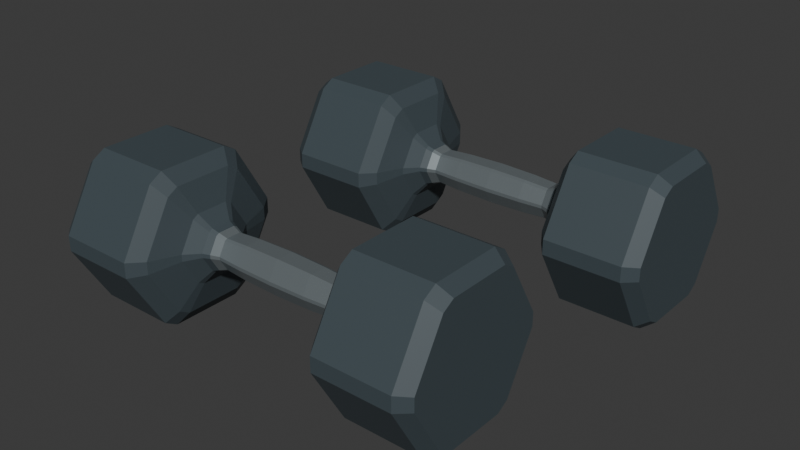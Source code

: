# Source: source.blend  (saved by Blender 4.3.34; exported with 4.5.12 LTS)
import bpy
from mathutils import Matrix  # noqa: F401  (used for matrix-valued properties, if any)

bpy.ops.wm.read_factory_settings(use_empty=True)
scene = bpy.context.scene
scene.name = 'Scene'

# ---- collections
col_collection = bpy.data.collections.new('Collection'); scene.collection.children.link(col_collection)

# ---- materials (node trees are filled in below, after node groups)
mat_charcoalhexheads = bpy.data.materials.new('CharcoalHexHeads')
mat_charcoalhexheads.diffuse_color = (0.055, 0.075, 0.086, 1.0)
mat_softsilvergrip = bpy.data.materials.new('SoftSilverGrip')
mat_softsilvergrip.diffuse_color = (0.32, 0.37, 0.39, 1.0)

# ---- material node trees
mat_charcoalhexheads.use_nodes = True; mat_charcoalhexheads.node_tree.nodes.clear()
_N = mat_charcoalhexheads.node_tree.nodes; _L = mat_charcoalhexheads.node_tree.links
n0 = _N.new('ShaderNodeBsdfPrincipled'); n0.name = 'Principled BSDF'; n0.location = (10, 300)
n0.inputs[0].default_value = (0.055, 0.075, 0.086, 1.0)
n0.inputs[2].default_value = 0.56
n1 = _N.new('ShaderNodeOutputMaterial'); n1.name = 'Material Output'; n1.location = (300, 300)
_L.new(n0.outputs[0], n1.inputs[0])
n1.is_active_output = True
mat_softsilvergrip.use_nodes = True; mat_softsilvergrip.node_tree.nodes.clear()
_N = mat_softsilvergrip.node_tree.nodes; _L = mat_softsilvergrip.node_tree.links
n0 = _N.new('ShaderNodeBsdfPrincipled'); n0.name = 'Principled BSDF'; n0.location = (10, 300)
n0.inputs[0].default_value = (0.32, 0.37, 0.39, 1.0)
n0.inputs[1].default_value = 0.66
n0.inputs[2].default_value = 0.34
n1 = _N.new('ShaderNodeOutputMaterial'); n1.name = 'Material Output'; n1.location = (300, 300)
_L.new(n0.outputs[0], n1.inputs[0])
n1.is_active_output = True

# ---- world
world_world = bpy.data.worlds.new('World'); scene.world = world_world
world_world.use_nodes = True; world_world.node_tree.nodes.clear()
_N = world_world.node_tree.nodes; _L = world_world.node_tree.links
n0 = _N.new('ShaderNodeOutputWorld'); n0.name = 'World Output'; n0.location = (300, 300)
n1 = _N.new('ShaderNodeBackground'); n1.name = 'Background'; n1.location = (10, 300)
n1.inputs[0].default_value = (0.05088, 0.05088, 0.05088, 1.0)
_L.new(n1.outputs[0], n0.inputs[0])
n0.is_active_output = True
world_world.color = (0.05088, 0.05088, 0.05088)
world_world.sun_shadow_jitter_overblur = 0.0

# ---- meshes
me_frontcontinuousdumbbell = bpy.data.meshes.new('FrontContinuousDumbbell')
me_frontcontinuousdumbbell.from_pydata([(-0.253, -0.06812, 0.08208), (-0.253, -0.06812, 0.09792), (-0.253, -0.1047, 0.1613), (-0.253, -0.1184, 0.1692), (-0.253, -0.1916, 0.1692), (-0.253, -0.2053, 0.1613), (-0.253, -0.2419, 0.09792), (-0.253, -0.2419, 0.08208), (-0.253, -0.2053, 0.01872), (-0.253, -0.1916, 0.0108), (-0.253, -0.1184, 0.0108), (-0.253, -0.1047, 0.01872), (-0.238, -0.05627, 0.081), (-0.238, -0.05627, 0.099), (-0.238, -0.09784, 0.171), (-0.238, -0.1134, 0.18), (-0.238, -0.1966, 0.18), (-0.238, -0.2122, 0.171), (-0.238, -0.2537, 0.099), (-0.238, -0.2537, 0.081), (-0.238, -0.2122, 0.009), (-0.238, -0.1966, 0.0), (-0.238, -0.1134, 0.0), (-0.238, -0.09784, 0.009), (-0.146, -0.05627, 0.081), (-0.146, -0.05627, 0.099), (-0.146, -0.09784, 0.171), (-0.146, -0.1134, 0.18), (-0.146, -0.1966, 0.18), (-0.146, -0.2122, 0.171), (-0.146, -0.2537, 0.099), (-0.146, -0.2537, 0.081), (-0.146, -0.2122, 0.009), (-0.146, -0.1966, 0.0), (-0.146, -0.1134, 0.0), (-0.146, -0.09784, 0.009), (-0.133, -0.07404, 0.08262), (-0.133, -0.07404, 0.09738), (-0.133, -0.1081, 0.1564), (-0.133, -0.1209, 0.1638), (-0.133, -0.1891, 0.1638), (-0.133, -0.2019, 0.1564), (-0.133, -0.236, 0.09738), (-0.133, -0.236, 0.08262), (-0.133, -0.2019, 0.02358), (-0.133, -0.1891, 0.0162), (-0.133, -0.1209, 0.0162), (-0.133, -0.1081, 0.02358), (-0.123, -0.1102, 0.08591), (-0.123, -0.1102, 0.09409), (-0.123, -0.1291, 0.1268), (-0.123, -0.1361, 0.1309), (-0.123, -0.1739, 0.1309), (-0.123, -0.1809, 0.1268), (-0.123, -0.1998, 0.09409), (-0.123, -0.1998, 0.08591), (-0.123, -0.1809, 0.05323), (-0.123, -0.1739, 0.04915), (-0.123, -0.1361, 0.04915), (-0.123, -0.1291, 0.05323), (-0.111, -0.1271, 0.08746), (-0.111, -0.1271, 0.09254), (-0.111, -0.1389, 0.1129), (-0.111, -0.1433, 0.1154), (-0.111, -0.1667, 0.1154), (-0.111, -0.1711, 0.1129), (-0.111, -0.1829, 0.09254), (-0.111, -0.1829, 0.08746), (-0.111, -0.1711, 0.06712), (-0.111, -0.1667, 0.06458), (-0.111, -0.1433, 0.06458), (-0.111, -0.1389, 0.06712), (-0.103, -0.1306, 0.08778), (-0.103, -0.1306, 0.09222), (-0.103, -0.1409, 0.11), (-0.103, -0.1447, 0.1122), (-0.103, -0.1653, 0.1122), (-0.103, -0.1691, 0.11), (-0.103, -0.1794, 0.09222), (-0.103, -0.1794, 0.08778), (-0.103, -0.1691, 0.06998), (-0.103, -0.1653, 0.06776), (-0.103, -0.1447, 0.06776), (-0.103, -0.1409, 0.06998), (-0.093, -0.1346, 0.08814), (-0.093, -0.1346, 0.09186), (-0.093, -0.1432, 0.1067), (-0.093, -0.1464, 0.1086), (-0.093, -0.1636, 0.1086), (-0.093, -0.1668, 0.1067), (-0.093, -0.1754, 0.09186), (-0.093, -0.1754, 0.08814), (-0.093, -0.1668, 0.07325), (-0.093, -0.1636, 0.07139), (-0.093, -0.1464, 0.07139), (-0.093, -0.1432, 0.07325), (-0.063, -0.1326, 0.08796), (-0.063, -0.1326, 0.09204), (-0.063, -0.142, 0.1084), (-0.063, -0.1456, 0.1104), (-0.063, -0.1644, 0.1104), (-0.063, -0.168, 0.1084), (-0.063, -0.1774, 0.09204), (-0.063, -0.1774, 0.08796), (-0.063, -0.168, 0.07162), (-0.063, -0.1644, 0.06957), (-0.063, -0.1456, 0.06957), (-0.063, -0.142, 0.07162), (-0.018, -0.1316, 0.08787), (-0.018, -0.1316, 0.09213), (-0.018, -0.1415, 0.1092), (-0.018, -0.1451, 0.1113), (-0.018, -0.1649, 0.1113), (-0.018, -0.1685, 0.1092), (-0.018, -0.1784, 0.09213), (-0.018, -0.1784, 0.08787), (-0.018, -0.1685, 0.0708), (-0.018, -0.1649, 0.06867), (-0.018, -0.1451, 0.06867), (-0.018, -0.1415, 0.0708), (0.027, -0.1326, 0.08796), (0.027, -0.1326, 0.09204), (0.027, -0.142, 0.1084), (0.027, -0.1456, 0.1104), (0.027, -0.1644, 0.1104), (0.027, -0.168, 0.1084), (0.027, -0.1774, 0.09204), (0.027, -0.1774, 0.08796), (0.027, -0.168, 0.07162), (0.027, -0.1644, 0.06957), (0.027, -0.1456, 0.06957), (0.027, -0.142, 0.07162), (0.057, -0.1346, 0.08814), (0.057, -0.1346, 0.09186), (0.057, -0.1432, 0.1067), (0.057, -0.1464, 0.1086), (0.057, -0.1636, 0.1086), (0.057, -0.1668, 0.1067), (0.057, -0.1754, 0.09186), (0.057, -0.1754, 0.08814), (0.057, -0.1668, 0.07325), (0.057, -0.1636, 0.07139), (0.057, -0.1464, 0.07139), (0.057, -0.1432, 0.07325), (0.067, -0.1306, 0.08778), (0.067, -0.1306, 0.09222), (0.067, -0.1409, 0.11), (0.067, -0.1447, 0.1122), (0.067, -0.1653, 0.1122), (0.067, -0.1691, 0.11), (0.067, -0.1794, 0.09222), (0.067, -0.1794, 0.08778), (0.067, -0.1691, 0.06998), (0.067, -0.1653, 0.06776), (0.067, -0.1447, 0.06776), (0.067, -0.1409, 0.06998), (0.075, -0.1271, 0.08746), (0.075, -0.1271, 0.09254), (0.075, -0.1389, 0.1129), (0.075, -0.1433, 0.1154), (0.075, -0.1667, 0.1154), (0.075, -0.1711, 0.1129), (0.075, -0.1829, 0.09254), (0.075, -0.1829, 0.08746), (0.075, -0.1711, 0.06712), (0.075, -0.1667, 0.06458), (0.075, -0.1433, 0.06458), (0.075, -0.1389, 0.06712), (0.087, -0.1102, 0.08591), (0.087, -0.1102, 0.09409), (0.087, -0.1291, 0.1268), (0.087, -0.1361, 0.1309), (0.087, -0.1739, 0.1309), (0.087, -0.1809, 0.1268), (0.087, -0.1998, 0.09409), (0.087, -0.1998, 0.08591), (0.087, -0.1809, 0.05323), (0.087, -0.1739, 0.04915), (0.087, -0.1361, 0.04915), (0.087, -0.1291, 0.05323), (0.097, -0.07404, 0.08262), (0.097, -0.07404, 0.09738), (0.097, -0.1081, 0.1564), (0.097, -0.1209, 0.1638), (0.097, -0.1891, 0.1638), (0.097, -0.2019, 0.1564), (0.097, -0.236, 0.09738), (0.097, -0.236, 0.08262), (0.097, -0.2019, 0.02358), (0.097, -0.1891, 0.0162), (0.097, -0.1209, 0.0162), (0.097, -0.1081, 0.02358), (0.11, -0.05627, 0.081), (0.11, -0.05627, 0.099), (0.11, -0.09784, 0.171), (0.11, -0.1134, 0.18), (0.11, -0.1966, 0.18), (0.11, -0.2122, 0.171), (0.11, -0.2537, 0.099), (0.11, -0.2537, 0.081), (0.11, -0.2122, 0.009), (0.11, -0.1966, 0.0), (0.11, -0.1134, 0.0), (0.11, -0.09784, 0.009), (0.202, -0.05627, 0.081), (0.202, -0.05627, 0.099), (0.202, -0.09784, 0.171), (0.202, -0.1134, 0.18), (0.202, -0.1966, 0.18), (0.202, -0.2122, 0.171), (0.202, -0.2537, 0.099), (0.202, -0.2537, 0.081), (0.202, -0.2122, 0.009), (0.202, -0.1966, 0.0), (0.202, -0.1134, 0.0), (0.202, -0.09784, 0.009), (0.217, -0.06812, 0.08208), (0.217, -0.06812, 0.09792), (0.217, -0.1047, 0.1613), (0.217, -0.1184, 0.1692), (0.217, -0.1916, 0.1692), (0.217, -0.2053, 0.1613), (0.217, -0.2419, 0.09792), (0.217, -0.2419, 0.08208), (0.217, -0.2053, 0.01872), (0.217, -0.1916, 0.0108), (0.217, -0.1184, 0.0108), (0.217, -0.1047, 0.01872)], [], [(11, 10, 9, 8, 7, 6, 5, 4, 3, 2, 1, 0), (0, 1, 13, 12), (1, 2, 14, 13), (2, 3, 15, 14), (3, 4, 16, 15), (4, 5, 17, 16), (5, 6, 18, 17), (6, 7, 19, 18), (7, 8, 20, 19), (8, 9, 21, 20), (9, 10, 22, 21), (10, 11, 23, 22), (11, 0, 12, 23), (12, 13, 25, 24), (13, 14, 26, 25), (14, 15, 27, 26), (15, 16, 28, 27), (16, 17, 29, 28), (17, 18, 30, 29), (18, 19, 31, 30), (19, 20, 32, 31), (20, 21, 33, 32), (21, 22, 34, 33), (22, 23, 35, 34), (23, 12, 24, 35), (24, 25, 37, 36), (25, 26, 38, 37), (26, 27, 39, 38), (27, 28, 40, 39), (28, 29, 41, 40), (29, 30, 42, 41), (30, 31, 43, 42), (31, 32, 44, 43), (32, 33, 45, 44), (33, 34, 46, 45), (34, 35, 47, 46), (35, 24, 36, 47), (36, 37, 49, 48), (37, 38, 50, 49), (38, 39, 51, 50), (39, 40, 52, 51), (40, 41, 53, 52), (41, 42, 54, 53), (42, 43, 55, 54), (43, 44, 56, 55), (44, 45, 57, 56), (45, 46, 58, 57), (46, 47, 59, 58), (47, 36, 48, 59), (48, 49, 61, 60), (49, 50, 62, 61), (50, 51, 63, 62), (51, 52, 64, 63), (52, 53, 65, 64), (53, 54, 66, 65), (54, 55, 67, 66), (55, 56, 68, 67), (56, 57, 69, 68), (57, 58, 70, 69), (58, 59, 71, 70), (59, 48, 60, 71), (60, 61, 73, 72), (61, 62, 74, 73), (62, 63, 75, 74), (63, 64, 76, 75), (64, 65, 77, 76), (65, 66, 78, 77), (66, 67, 79, 78), (67, 68, 80, 79), (68, 69, 81, 80), (69, 70, 82, 81), (70, 71, 83, 82), (71, 60, 72, 83), (72, 73, 85, 84), (73, 74, 86, 85), (74, 75, 87, 86), (75, 76, 88, 87), (76, 77, 89, 88), (77, 78, 90, 89), (78, 79, 91, 90), (79, 80, 92, 91), (80, 81, 93, 92), (81, 82, 94, 93), (82, 83, 95, 94), (83, 72, 84, 95), (84, 85, 97, 96), (85, 86, 98, 97), (86, 87, 99, 98), (87, 88, 100, 99), (88, 89, 101, 100), (89, 90, 102, 101), (90, 91, 103, 102), (91, 92, 104, 103), (92, 93, 105, 104), (93, 94, 106, 105), (94, 95, 107, 106), (95, 84, 96, 107), (96, 97, 109, 108), (97, 98, 110, 109), (98, 99, 111, 110), (99, 100, 112, 111), (100, 101, 113, 112), (101, 102, 114, 113), (102, 103, 115, 114), (103, 104, 116, 115), (104, 105, 117, 116), (105, 106, 118, 117), (106, 107, 119, 118), (107, 96, 108, 119), (108, 109, 121, 120), (109, 110, 122, 121), (110, 111, 123, 122), (111, 112, 124, 123), (112, 113, 125, 124), (113, 114, 126, 125), (114, 115, 127, 126), (115, 116, 128, 127), (116, 117, 129, 128), (117, 118, 130, 129), (118, 119, 131, 130), (119, 108, 120, 131), (120, 121, 133, 132), (121, 122, 134, 133), (122, 123, 135, 134), (123, 124, 136, 135), (124, 125, 137, 136), (125, 126, 138, 137), (126, 127, 139, 138), (127, 128, 140, 139), (128, 129, 141, 140), (129, 130, 142, 141), (130, 131, 143, 142), (131, 120, 132, 143), (132, 133, 145, 144), (133, 134, 146, 145), (134, 135, 147, 146), (135, 136, 148, 147), (136, 137, 149, 148), (137, 138, 150, 149), (138, 139, 151, 150), (139, 140, 152, 151), (140, 141, 153, 152), (141, 142, 154, 153), (142, 143, 155, 154), (143, 132, 144, 155), (144, 145, 157, 156), (145, 146, 158, 157), (146, 147, 159, 158), (147, 148, 160, 159), (148, 149, 161, 160), (149, 150, 162, 161), (150, 151, 163, 162), (151, 152, 164, 163), (152, 153, 165, 164), (153, 154, 166, 165), (154, 155, 167, 166), (155, 144, 156, 167), (156, 157, 169, 168), (157, 158, 170, 169), (158, 159, 171, 170), (159, 160, 172, 171), (160, 161, 173, 172), (161, 162, 174, 173), (162, 163, 175, 174), (163, 164, 176, 175), (164, 165, 177, 176), (165, 166, 178, 177), (166, 167, 179, 178), (167, 156, 168, 179), (168, 169, 181, 180), (169, 170, 182, 181), (170, 171, 183, 182), (171, 172, 184, 183), (172, 173, 185, 184), (173, 174, 186, 185), (174, 175, 187, 186), (175, 176, 188, 187), (176, 177, 189, 188), (177, 178, 190, 189), (178, 179, 191, 190), (179, 168, 180, 191), (180, 181, 193, 192), (181, 182, 194, 193), (182, 183, 195, 194), (183, 184, 196, 195), (184, 185, 197, 196), (185, 186, 198, 197), (186, 187, 199, 198), (187, 188, 200, 199), (188, 189, 201, 200), (189, 190, 202, 201), (190, 191, 203, 202), (191, 180, 192, 203), (192, 193, 205, 204), (193, 194, 206, 205), (194, 195, 207, 206), (195, 196, 208, 207), (196, 197, 209, 208), (197, 198, 210, 209), (198, 199, 211, 210), (199, 200, 212, 211), (200, 201, 213, 212), (201, 202, 214, 213), (202, 203, 215, 214), (203, 192, 204, 215), (204, 205, 217, 216), (205, 206, 218, 217), (206, 207, 219, 218), (207, 208, 220, 219), (208, 209, 221, 220), (209, 210, 222, 221), (210, 211, 223, 222), (211, 212, 224, 223), (212, 213, 225, 224), (213, 214, 226, 225), (214, 215, 227, 226), (215, 204, 216, 227), (216, 217, 218, 219, 220, 221, 222, 223, 224, 225, 226, 227)])
me_frontcontinuousdumbbell.polygons.foreach_set('material_index', [0, 0, 0, 0, 0, 0, 0, 0, 0, 0, 0, 0, 0, 0, 0, 0, 0, 0, 0, 0, 0, 0, 0, 0, 0, 0, 0, 0, 0, 0, 0, 0, 0, 0, 0, 0, 0, 0, 0, 0, 0, 0, 0, 0, 0, 0, 0, 0, 0, 0, 0, 0, 0, 0, 0, 0, 0, 0, 0, 0, 0, 0, 0, 0, 0, 0, 0, 0, 0, 0, 0, 0, 0, 1, 1, 1, 1, 1, 1, 1, 1, 1, 1, 1, 1, 1, 1, 1, 1, 1, 1, 1, 1, 1, 1, 1, 1, 1, 1, 1, 1, 1, 1, 1, 1, 1, 1, 1, 1, 1, 1, 1, 1, 1, 1, 1, 1, 1, 1, 1, 1, 1, 1, 1, 1, 1, 1, 1, 1, 1, 1, 1, 1, 1, 1, 1, 1, 1, 1, 1, 1, 1, 1, 1, 1, 0, 0, 0, 0, 0, 0, 0, 0, 0, 0, 0, 0, 0, 0, 0, 0, 0, 0, 0, 0, 0, 0, 0, 0, 0, 0, 0, 0, 0, 0, 0, 0, 0, 0, 0, 0, 0, 0, 0, 0, 0, 0, 0, 0, 0, 0, 0, 0, 0, 0, 0, 0, 0, 0, 0, 0, 0, 0, 0, 0, 0, 0, 0, 0, 0, 0, 0, 0, 0, 0, 0, 0, 0])
me_frontcontinuousdumbbell.materials.append(mat_charcoalhexheads)
me_frontcontinuousdumbbell.materials.append(mat_softsilvergrip)
me_frontcontinuousdumbbell.update()
me_backcontinuousdumbbell = bpy.data.meshes.new('BackContinuousDumbbell')
me_backcontinuousdumbbell.from_pydata([(-0.217, 0.2419, 0.08208), (-0.217, 0.2419, 0.09792), (-0.217, 0.2053, 0.1613), (-0.217, 0.1916, 0.1692), (-0.217, 0.1184, 0.1692), (-0.217, 0.1047, 0.1613), (-0.217, 0.06812, 0.09792), (-0.217, 0.06812, 0.08208), (-0.217, 0.1047, 0.01872), (-0.217, 0.1184, 0.0108), (-0.217, 0.1916, 0.0108), (-0.217, 0.2053, 0.01872), (-0.202, 0.2537, 0.081), (-0.202, 0.2537, 0.099), (-0.202, 0.2122, 0.171), (-0.202, 0.1966, 0.18), (-0.202, 0.1134, 0.18), (-0.202, 0.09784, 0.171), (-0.202, 0.05627, 0.099), (-0.202, 0.05627, 0.081), (-0.202, 0.09784, 0.009), (-0.202, 0.1134, 0.0), (-0.202, 0.1966, 0.0), (-0.202, 0.2122, 0.009), (-0.11, 0.2537, 0.081), (-0.11, 0.2537, 0.099), (-0.11, 0.2122, 0.171), (-0.11, 0.1966, 0.18), (-0.11, 0.1134, 0.18), (-0.11, 0.09784, 0.171), (-0.11, 0.05627, 0.099), (-0.11, 0.05627, 0.081), (-0.11, 0.09784, 0.009), (-0.11, 0.1134, 0.0), (-0.11, 0.1966, 0.0), (-0.11, 0.2122, 0.009), (-0.097, 0.236, 0.08262), (-0.097, 0.236, 0.09738), (-0.097, 0.2019, 0.1564), (-0.097, 0.1891, 0.1638), (-0.097, 0.1209, 0.1638), (-0.097, 0.1081, 0.1564), (-0.097, 0.07404, 0.09738), (-0.097, 0.07404, 0.08262), (-0.097, 0.1081, 0.02358), (-0.097, 0.1209, 0.0162), (-0.097, 0.1891, 0.0162), (-0.097, 0.2019, 0.02358), (-0.087, 0.1998, 0.08591), (-0.087, 0.1998, 0.09409), (-0.087, 0.1809, 0.1268), (-0.087, 0.1739, 0.1309), (-0.087, 0.1361, 0.1309), (-0.087, 0.1291, 0.1268), (-0.087, 0.1102, 0.09409), (-0.087, 0.1102, 0.08591), (-0.087, 0.1291, 0.05323), (-0.087, 0.1361, 0.04915), (-0.087, 0.1739, 0.04915), (-0.087, 0.1809, 0.05323), (-0.075, 0.1829, 0.08746), (-0.075, 0.1829, 0.09254), (-0.075, 0.1711, 0.1129), (-0.075, 0.1667, 0.1154), (-0.075, 0.1433, 0.1154), (-0.075, 0.1389, 0.1129), (-0.075, 0.1271, 0.09254), (-0.075, 0.1271, 0.08746), (-0.075, 0.1389, 0.06712), (-0.075, 0.1433, 0.06458), (-0.075, 0.1667, 0.06458), (-0.075, 0.1711, 0.06712), (-0.067, 0.1794, 0.08778), (-0.067, 0.1794, 0.09222), (-0.067, 0.1691, 0.11), (-0.067, 0.1653, 0.1122), (-0.067, 0.1447, 0.1122), (-0.067, 0.1409, 0.11), (-0.067, 0.1306, 0.09222), (-0.067, 0.1306, 0.08778), (-0.067, 0.1409, 0.06998), (-0.067, 0.1447, 0.06776), (-0.067, 0.1653, 0.06776), (-0.067, 0.1691, 0.06998), (-0.057, 0.1754, 0.08814), (-0.057, 0.1754, 0.09186), (-0.057, 0.1668, 0.1067), (-0.057, 0.1636, 0.1086), (-0.057, 0.1464, 0.1086), (-0.057, 0.1432, 0.1067), (-0.057, 0.1346, 0.09186), (-0.057, 0.1346, 0.08814), (-0.057, 0.1432, 0.07325), (-0.057, 0.1464, 0.07139), (-0.057, 0.1636, 0.07139), (-0.057, 0.1668, 0.07325), (-0.027, 0.1774, 0.08796), (-0.027, 0.1774, 0.09204), (-0.027, 0.168, 0.1084), (-0.027, 0.1644, 0.1104), (-0.027, 0.1456, 0.1104), (-0.027, 0.142, 0.1084), (-0.027, 0.1326, 0.09204), (-0.027, 0.1326, 0.08796), (-0.027, 0.142, 0.07162), (-0.027, 0.1456, 0.06957), (-0.027, 0.1644, 0.06957), (-0.027, 0.168, 0.07162), (0.018, 0.1784, 0.08787), (0.018, 0.1784, 0.09213), (0.018, 0.1685, 0.1092), (0.018, 0.1649, 0.1113), (0.018, 0.1451, 0.1113), (0.018, 0.1415, 0.1092), (0.018, 0.1316, 0.09213), (0.018, 0.1316, 0.08787), (0.018, 0.1415, 0.0708), (0.018, 0.1451, 0.06867), (0.018, 0.1649, 0.06867), (0.018, 0.1685, 0.0708), (0.063, 0.1774, 0.08796), (0.063, 0.1774, 0.09204), (0.063, 0.168, 0.1084), (0.063, 0.1644, 0.1104), (0.063, 0.1456, 0.1104), (0.063, 0.142, 0.1084), (0.063, 0.1326, 0.09204), (0.063, 0.1326, 0.08796), (0.063, 0.142, 0.07162), (0.063, 0.1456, 0.06957), (0.063, 0.1644, 0.06957), (0.063, 0.168, 0.07162), (0.093, 0.1754, 0.08814), (0.093, 0.1754, 0.09186), (0.093, 0.1668, 0.1067), (0.093, 0.1636, 0.1086), (0.093, 0.1464, 0.1086), (0.093, 0.1432, 0.1067), (0.093, 0.1346, 0.09186), (0.093, 0.1346, 0.08814), (0.093, 0.1432, 0.07325), (0.093, 0.1464, 0.07139), (0.093, 0.1636, 0.07139), (0.093, 0.1668, 0.07325), (0.103, 0.1794, 0.08778), (0.103, 0.1794, 0.09222), (0.103, 0.1691, 0.11), (0.103, 0.1653, 0.1122), (0.103, 0.1447, 0.1122), (0.103, 0.1409, 0.11), (0.103, 0.1306, 0.09222), (0.103, 0.1306, 0.08778), (0.103, 0.1409, 0.06998), (0.103, 0.1447, 0.06776), (0.103, 0.1653, 0.06776), (0.103, 0.1691, 0.06998), (0.111, 0.1829, 0.08746), (0.111, 0.1829, 0.09254), (0.111, 0.1711, 0.1129), (0.111, 0.1667, 0.1154), (0.111, 0.1433, 0.1154), (0.111, 0.1389, 0.1129), (0.111, 0.1271, 0.09254), (0.111, 0.1271, 0.08746), (0.111, 0.1389, 0.06712), (0.111, 0.1433, 0.06458), (0.111, 0.1667, 0.06458), (0.111, 0.1711, 0.06712), (0.123, 0.1998, 0.08591), (0.123, 0.1998, 0.09409), (0.123, 0.1809, 0.1268), (0.123, 0.1739, 0.1309), (0.123, 0.1361, 0.1309), (0.123, 0.1291, 0.1268), (0.123, 0.1102, 0.09409), (0.123, 0.1102, 0.08591), (0.123, 0.1291, 0.05323), (0.123, 0.1361, 0.04915), (0.123, 0.1739, 0.04915), (0.123, 0.1809, 0.05323), (0.133, 0.236, 0.08262), (0.133, 0.236, 0.09738), (0.133, 0.2019, 0.1564), (0.133, 0.1891, 0.1638), (0.133, 0.1209, 0.1638), (0.133, 0.1081, 0.1564), (0.133, 0.07404, 0.09738), (0.133, 0.07404, 0.08262), (0.133, 0.1081, 0.02358), (0.133, 0.1209, 0.0162), (0.133, 0.1891, 0.0162), (0.133, 0.2019, 0.02358), (0.146, 0.2537, 0.081), (0.146, 0.2537, 0.099), (0.146, 0.2122, 0.171), (0.146, 0.1966, 0.18), (0.146, 0.1134, 0.18), (0.146, 0.09784, 0.171), (0.146, 0.05627, 0.099), (0.146, 0.05627, 0.081), (0.146, 0.09784, 0.009), (0.146, 0.1134, 0.0), (0.146, 0.1966, 0.0), (0.146, 0.2122, 0.009), (0.238, 0.2537, 0.081), (0.238, 0.2537, 0.099), (0.238, 0.2122, 0.171), (0.238, 0.1966, 0.18), (0.238, 0.1134, 0.18), (0.238, 0.09784, 0.171), (0.238, 0.05627, 0.099), (0.238, 0.05627, 0.081), (0.238, 0.09784, 0.009), (0.238, 0.1134, 0.0), (0.238, 0.1966, 0.0), (0.238, 0.2122, 0.009), (0.253, 0.2419, 0.08208), (0.253, 0.2419, 0.09792), (0.253, 0.2053, 0.1613), (0.253, 0.1916, 0.1692), (0.253, 0.1184, 0.1692), (0.253, 0.1047, 0.1613), (0.253, 0.06812, 0.09792), (0.253, 0.06812, 0.08208), (0.253, 0.1047, 0.01872), (0.253, 0.1184, 0.0108), (0.253, 0.1916, 0.0108), (0.253, 0.2053, 0.01872)], [], [(11, 10, 9, 8, 7, 6, 5, 4, 3, 2, 1, 0), (0, 1, 13, 12), (1, 2, 14, 13), (2, 3, 15, 14), (3, 4, 16, 15), (4, 5, 17, 16), (5, 6, 18, 17), (6, 7, 19, 18), (7, 8, 20, 19), (8, 9, 21, 20), (9, 10, 22, 21), (10, 11, 23, 22), (11, 0, 12, 23), (12, 13, 25, 24), (13, 14, 26, 25), (14, 15, 27, 26), (15, 16, 28, 27), (16, 17, 29, 28), (17, 18, 30, 29), (18, 19, 31, 30), (19, 20, 32, 31), (20, 21, 33, 32), (21, 22, 34, 33), (22, 23, 35, 34), (23, 12, 24, 35), (24, 25, 37, 36), (25, 26, 38, 37), (26, 27, 39, 38), (27, 28, 40, 39), (28, 29, 41, 40), (29, 30, 42, 41), (30, 31, 43, 42), (31, 32, 44, 43), (32, 33, 45, 44), (33, 34, 46, 45), (34, 35, 47, 46), (35, 24, 36, 47), (36, 37, 49, 48), (37, 38, 50, 49), (38, 39, 51, 50), (39, 40, 52, 51), (40, 41, 53, 52), (41, 42, 54, 53), (42, 43, 55, 54), (43, 44, 56, 55), (44, 45, 57, 56), (45, 46, 58, 57), (46, 47, 59, 58), (47, 36, 48, 59), (48, 49, 61, 60), (49, 50, 62, 61), (50, 51, 63, 62), (51, 52, 64, 63), (52, 53, 65, 64), (53, 54, 66, 65), (54, 55, 67, 66), (55, 56, 68, 67), (56, 57, 69, 68), (57, 58, 70, 69), (58, 59, 71, 70), (59, 48, 60, 71), (60, 61, 73, 72), (61, 62, 74, 73), (62, 63, 75, 74), (63, 64, 76, 75), (64, 65, 77, 76), (65, 66, 78, 77), (66, 67, 79, 78), (67, 68, 80, 79), (68, 69, 81, 80), (69, 70, 82, 81), (70, 71, 83, 82), (71, 60, 72, 83), (72, 73, 85, 84), (73, 74, 86, 85), (74, 75, 87, 86), (75, 76, 88, 87), (76, 77, 89, 88), (77, 78, 90, 89), (78, 79, 91, 90), (79, 80, 92, 91), (80, 81, 93, 92), (81, 82, 94, 93), (82, 83, 95, 94), (83, 72, 84, 95), (84, 85, 97, 96), (85, 86, 98, 97), (86, 87, 99, 98), (87, 88, 100, 99), (88, 89, 101, 100), (89, 90, 102, 101), (90, 91, 103, 102), (91, 92, 104, 103), (92, 93, 105, 104), (93, 94, 106, 105), (94, 95, 107, 106), (95, 84, 96, 107), (96, 97, 109, 108), (97, 98, 110, 109), (98, 99, 111, 110), (99, 100, 112, 111), (100, 101, 113, 112), (101, 102, 114, 113), (102, 103, 115, 114), (103, 104, 116, 115), (104, 105, 117, 116), (105, 106, 118, 117), (106, 107, 119, 118), (107, 96, 108, 119), (108, 109, 121, 120), (109, 110, 122, 121), (110, 111, 123, 122), (111, 112, 124, 123), (112, 113, 125, 124), (113, 114, 126, 125), (114, 115, 127, 126), (115, 116, 128, 127), (116, 117, 129, 128), (117, 118, 130, 129), (118, 119, 131, 130), (119, 108, 120, 131), (120, 121, 133, 132), (121, 122, 134, 133), (122, 123, 135, 134), (123, 124, 136, 135), (124, 125, 137, 136), (125, 126, 138, 137), (126, 127, 139, 138), (127, 128, 140, 139), (128, 129, 141, 140), (129, 130, 142, 141), (130, 131, 143, 142), (131, 120, 132, 143), (132, 133, 145, 144), (133, 134, 146, 145), (134, 135, 147, 146), (135, 136, 148, 147), (136, 137, 149, 148), (137, 138, 150, 149), (138, 139, 151, 150), (139, 140, 152, 151), (140, 141, 153, 152), (141, 142, 154, 153), (142, 143, 155, 154), (143, 132, 144, 155), (144, 145, 157, 156), (145, 146, 158, 157), (146, 147, 159, 158), (147, 148, 160, 159), (148, 149, 161, 160), (149, 150, 162, 161), (150, 151, 163, 162), (151, 152, 164, 163), (152, 153, 165, 164), (153, 154, 166, 165), (154, 155, 167, 166), (155, 144, 156, 167), (156, 157, 169, 168), (157, 158, 170, 169), (158, 159, 171, 170), (159, 160, 172, 171), (160, 161, 173, 172), (161, 162, 174, 173), (162, 163, 175, 174), (163, 164, 176, 175), (164, 165, 177, 176), (165, 166, 178, 177), (166, 167, 179, 178), (167, 156, 168, 179), (168, 169, 181, 180), (169, 170, 182, 181), (170, 171, 183, 182), (171, 172, 184, 183), (172, 173, 185, 184), (173, 174, 186, 185), (174, 175, 187, 186), (175, 176, 188, 187), (176, 177, 189, 188), (177, 178, 190, 189), (178, 179, 191, 190), (179, 168, 180, 191), (180, 181, 193, 192), (181, 182, 194, 193), (182, 183, 195, 194), (183, 184, 196, 195), (184, 185, 197, 196), (185, 186, 198, 197), (186, 187, 199, 198), (187, 188, 200, 199), (188, 189, 201, 200), (189, 190, 202, 201), (190, 191, 203, 202), (191, 180, 192, 203), (192, 193, 205, 204), (193, 194, 206, 205), (194, 195, 207, 206), (195, 196, 208, 207), (196, 197, 209, 208), (197, 198, 210, 209), (198, 199, 211, 210), (199, 200, 212, 211), (200, 201, 213, 212), (201, 202, 214, 213), (202, 203, 215, 214), (203, 192, 204, 215), (204, 205, 217, 216), (205, 206, 218, 217), (206, 207, 219, 218), (207, 208, 220, 219), (208, 209, 221, 220), (209, 210, 222, 221), (210, 211, 223, 222), (211, 212, 224, 223), (212, 213, 225, 224), (213, 214, 226, 225), (214, 215, 227, 226), (215, 204, 216, 227), (216, 217, 218, 219, 220, 221, 222, 223, 224, 225, 226, 227)])
me_backcontinuousdumbbell.polygons.foreach_set('material_index', [0, 0, 0, 0, 0, 0, 0, 0, 0, 0, 0, 0, 0, 0, 0, 0, 0, 0, 0, 0, 0, 0, 0, 0, 0, 0, 0, 0, 0, 0, 0, 0, 0, 0, 0, 0, 0, 0, 0, 0, 0, 0, 0, 0, 0, 0, 0, 0, 0, 0, 0, 0, 0, 0, 0, 0, 0, 0, 0, 0, 0, 0, 0, 0, 0, 0, 0, 0, 0, 0, 0, 0, 0, 1, 1, 1, 1, 1, 1, 1, 1, 1, 1, 1, 1, 1, 1, 1, 1, 1, 1, 1, 1, 1, 1, 1, 1, 1, 1, 1, 1, 1, 1, 1, 1, 1, 1, 1, 1, 1, 1, 1, 1, 1, 1, 1, 1, 1, 1, 1, 1, 1, 1, 1, 1, 1, 1, 1, 1, 1, 1, 1, 1, 1, 1, 1, 1, 1, 1, 1, 1, 1, 1, 1, 1, 0, 0, 0, 0, 0, 0, 0, 0, 0, 0, 0, 0, 0, 0, 0, 0, 0, 0, 0, 0, 0, 0, 0, 0, 0, 0, 0, 0, 0, 0, 0, 0, 0, 0, 0, 0, 0, 0, 0, 0, 0, 0, 0, 0, 0, 0, 0, 0, 0, 0, 0, 0, 0, 0, 0, 0, 0, 0, 0, 0, 0, 0, 0, 0, 0, 0, 0, 0, 0, 0, 0, 0, 0])
me_backcontinuousdumbbell.materials.append(mat_charcoalhexheads)
me_backcontinuousdumbbell.materials.append(mat_softsilvergrip)
me_backcontinuousdumbbell.update()

# ---- objects
ob_onecontinuoushexdumbbellpair = bpy.data.objects.new('OneContinuousHexDumbbellPair', None)
ob_frontcontinuousdumbbell = bpy.data.objects.new('FrontContinuousDumbbell', me_frontcontinuousdumbbell)
ob_backcontinuousdumbbell = bpy.data.objects.new('BackContinuousDumbbell', me_backcontinuousdumbbell)

# ---- transforms, parenting, visibility, modifiers, constraints
ob_onecontinuoushexdumbbellpair.location = (0.0, 0.0, 0.0)
ob_frontcontinuousdumbbell.parent = ob_onecontinuoushexdumbbellpair
ob_frontcontinuousdumbbell.location = (0.0, 0.0, 0.0)
ob_backcontinuousdumbbell.parent = ob_onecontinuoushexdumbbellpair
ob_backcontinuousdumbbell.location = (0.0, 0.0, 0.0)

# ---- collection membership
scene.collection.objects.link(ob_onecontinuoushexdumbbellpair)
scene.collection.objects.link(ob_frontcontinuousdumbbell)
scene.collection.objects.link(ob_backcontinuousdumbbell)

# ---- scene / render settings (as saved in the file)
scene.frame_start = 1; scene.frame_end = 250; scene.frame_set(1)
scene.render.engine = 'CYCLES'
scene.render.use_compositing = False
scene.cycles.use_denoising = False
scene.cycles.samples = 128
scene.cycles.use_adaptive_sampling = False
scene.cycles.seed = 17
bpy.context.view_layer.update()

# ---- added for rendering (the .blend has no active camera and no usable light): camera, sun
cam_auto = bpy.data.cameras.new('AutoCamera')
cam_auto.lens = 50.0
cam_auto.sensor_width = 36.0
cam_auto.clip_end = 1000.0
ob_auto_camera = bpy.data.objects.new('AutoCamera', cam_auto)
scene.collection.objects.link(ob_auto_camera)
ob_auto_camera.location = (0.683631, -0.820357, 0.636905)
ob_auto_camera.rotation_euler = (1.09748, -7.21219e-08, 0.694738)
scene.camera = ob_auto_camera
light_auto_sun = bpy.data.lights.new('AutoSun', 'SUN')
light_auto_sun.energy = 3.0
light_auto_sun.angle = 0.0523599
ob_auto_sun = bpy.data.objects.new('AutoSun', light_auto_sun)
scene.collection.objects.link(ob_auto_sun)
ob_auto_sun.rotation_euler = (0.872665, 0.174533, 0.523599)
bpy.context.view_layer.update()
